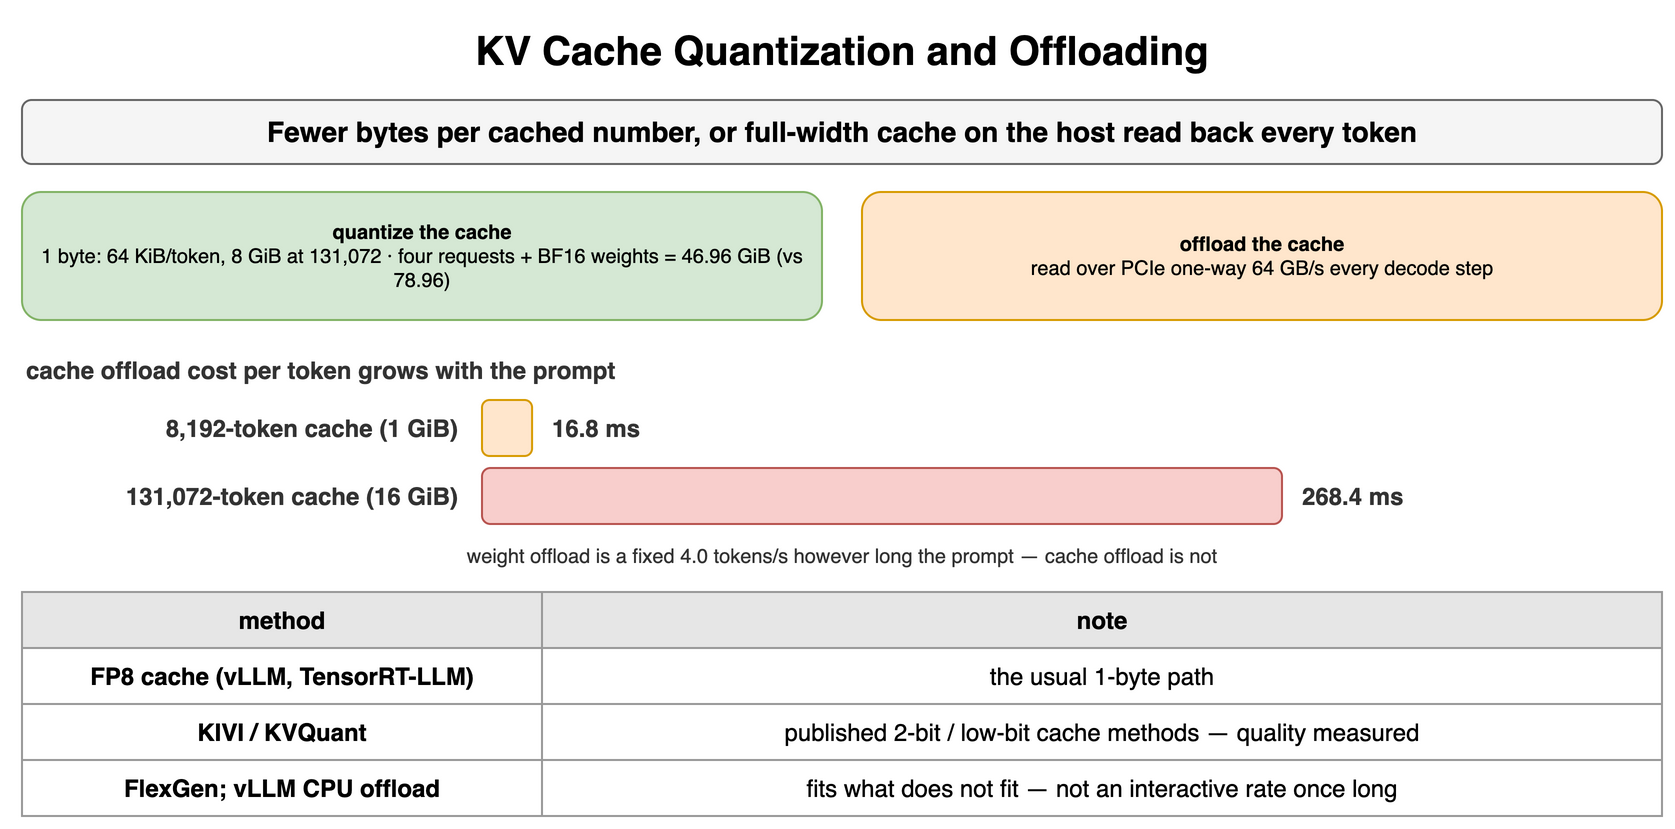

The diagram above was exported from draw.io. Its source (the exported page's mxGraphModel, read from the mxfile embedded in the PNG):
<mxGraphModel dx="900" dy="420" grid="1" gridSize="10" guides="1" tooltips="1" connect="1" arrows="1" fold="1" page="1" pageScale="1" pageWidth="900" pageHeight="420" math="0" shadow="0">
  <root>
    <mxCell id="0" />
    <mxCell id="1" parent="0" />
    <mxCell id="s1" value="KV Cache Quantization and Offloading" style="text;html=1;align=center;verticalAlign=middle;whiteSpace=wrap;fontSize=20;fontStyle=1;" vertex="1" parent="1">
      <mxGeometry x="40" y="10" width="820" height="30" as="geometry" />
    </mxCell>
    <mxCell id="s2" value="Fewer bytes per cached number, or full-width cache on the host read back every token" style="rounded=1;whiteSpace=wrap;html=1;fillColor=#f5f5f5;strokeColor=#666666;fontStyle=1;fontSize=14;" vertex="1" parent="1">
      <mxGeometry x="40" y="50" width="820" height="32" as="geometry" />
    </mxCell>
    <mxCell id="s3" value="quantize the cache&lt;br&gt;&lt;span style='font-weight:normal'&gt;1 byte: 64 KiB/token, 8 GiB at 131,072 · four requests + BF16 weights = 46.96 GiB (vs 78.96)&lt;/span&gt;" style="rounded=1;whiteSpace=wrap;html=1;fillColor=#d5e8d4;strokeColor=#82b366;fontSize=10;align=center;fontStyle=1;" vertex="1" parent="1">
      <mxGeometry x="40" y="96" width="400" height="64" as="geometry" />
    </mxCell>
    <mxCell id="s4" value="offload the cache&lt;br&gt;&lt;span style='font-weight:normal'&gt;read over PCIe one-way 64 GB/s every decode step&lt;/span&gt;" style="rounded=1;whiteSpace=wrap;html=1;fillColor=#ffe6cc;strokeColor=#d79b00;fontSize=10;align=center;fontStyle=1;" vertex="1" parent="1">
      <mxGeometry x="460" y="96" width="400" height="64" as="geometry" />
    </mxCell>
    <mxCell id="s5" value="cache offload cost per token grows with the prompt" style="text;html=1;whiteSpace=wrap;fontSize=11;align=left;verticalAlign=middle;fontSize=12;fontColor=#333333;fontStyle=1;" vertex="1" parent="1">
      <mxGeometry x="40" y="176" width="600" height="18" as="geometry" />
    </mxCell>
    <mxCell id="s6" value="8,192-token cache (1 GiB)" style="text;html=1;whiteSpace=wrap;fontSize=11;align=right;verticalAlign=middle;fontSize=12;fontColor=#333333;fontStyle=1;" vertex="1" parent="1">
      <mxGeometry x="40" y="200" width="220" height="28" as="geometry" />
    </mxCell>
    <mxCell id="s7" value="" style="rounded=1;whiteSpace=wrap;html=1;fillColor=#ffe6cc;strokeColor=#d79b00;fontSize=11;align=center;fontStyle=1;" vertex="1" parent="1">
      <mxGeometry x="270" y="200" width="25.037257824143072" height="28" as="geometry" />
    </mxCell>
    <mxCell id="s8" value="16.8 ms" style="text;html=1;whiteSpace=wrap;fontSize=11;align=left;verticalAlign=middle;fontSize=12;fontColor=#333333;fontStyle=1;" vertex="1" parent="1">
      <mxGeometry x="303.03725782414307" y="200" width="556.9627421758569" height="28" as="geometry" />
    </mxCell>
    <mxCell id="s9" value="131,072-token cache (16 GiB)" style="text;html=1;whiteSpace=wrap;fontSize=11;align=right;verticalAlign=middle;fontSize=12;fontColor=#333333;fontStyle=1;" vertex="1" parent="1">
      <mxGeometry x="40" y="234" width="220" height="28" as="geometry" />
    </mxCell>
    <mxCell id="s10" value="" style="rounded=1;whiteSpace=wrap;html=1;fillColor=#f8cecc;strokeColor=#b85450;fontSize=11;align=center;fontStyle=1;" vertex="1" parent="1">
      <mxGeometry x="270" y="234" width="400.0" height="28" as="geometry" />
    </mxCell>
    <mxCell id="s11" value="268.4 ms" style="text;html=1;whiteSpace=wrap;fontSize=11;align=left;verticalAlign=middle;fontSize=12;fontColor=#333333;fontStyle=1;" vertex="1" parent="1">
      <mxGeometry x="678.0" y="234" width="182.0" height="28" as="geometry" />
    </mxCell>
    <mxCell id="s12" value="weight offload is a fixed 4.0 tokens/s however long the prompt — cache offload is not" style="text;html=1;whiteSpace=wrap;fontSize=11;align=center;verticalAlign=middle;fontSize=10;fontColor=#333333;" vertex="1" parent="1">
      <mxGeometry x="40" y="270" width="820" height="16" as="geometry" />
    </mxCell>
    <mxCell id="s13" value="method" style="whiteSpace=wrap;html=1;fillColor=#e6e6e6;strokeColor=#999999;fontStyle=1;fontSize=12;" vertex="1" parent="1">
      <mxGeometry x="40" y="296" width="260" height="28" as="geometry" />
    </mxCell>
    <mxCell id="s14" value="note" style="whiteSpace=wrap;html=1;fillColor=#e6e6e6;strokeColor=#999999;fontStyle=1;fontSize=12;" vertex="1" parent="1">
      <mxGeometry x="300" y="296" width="560" height="28" as="geometry" />
    </mxCell>
    <mxCell id="s15" value="FP8 cache (vLLM, TensorRT-LLM)" style="whiteSpace=wrap;html=1;strokeColor=#999999;fontSize=12;fillColor=#ffffff;fontStyle=1;" vertex="1" parent="1">
      <mxGeometry x="40" y="324" width="260" height="28" as="geometry" />
    </mxCell>
    <mxCell id="s16" value="the usual 1-byte path" style="whiteSpace=wrap;html=1;strokeColor=#999999;fontSize=12;fillColor=#ffffff;" vertex="1" parent="1">
      <mxGeometry x="300" y="324" width="560" height="28" as="geometry" />
    </mxCell>
    <mxCell id="s17" value="KIVI / KVQuant" style="whiteSpace=wrap;html=1;strokeColor=#999999;fontSize=12;fillColor=#ffffff;fontStyle=1;" vertex="1" parent="1">
      <mxGeometry x="40" y="352" width="260" height="28" as="geometry" />
    </mxCell>
    <mxCell id="s18" value="published 2-bit / low-bit cache methods — quality measured" style="whiteSpace=wrap;html=1;strokeColor=#999999;fontSize=12;fillColor=#ffffff;" vertex="1" parent="1">
      <mxGeometry x="300" y="352" width="560" height="28" as="geometry" />
    </mxCell>
    <mxCell id="s19" value="FlexGen; vLLM CPU offload" style="whiteSpace=wrap;html=1;strokeColor=#999999;fontSize=12;fillColor=#ffffff;fontStyle=1;" vertex="1" parent="1">
      <mxGeometry x="40" y="380" width="260" height="28" as="geometry" />
    </mxCell>
    <mxCell id="s20" value="fits what does not fit — not an interactive rate once long" style="whiteSpace=wrap;html=1;strokeColor=#999999;fontSize=12;fillColor=#ffffff;" vertex="1" parent="1">
      <mxGeometry x="300" y="380" width="560" height="28" as="geometry" />
    </mxCell>
  </root>
</mxGraphModel>